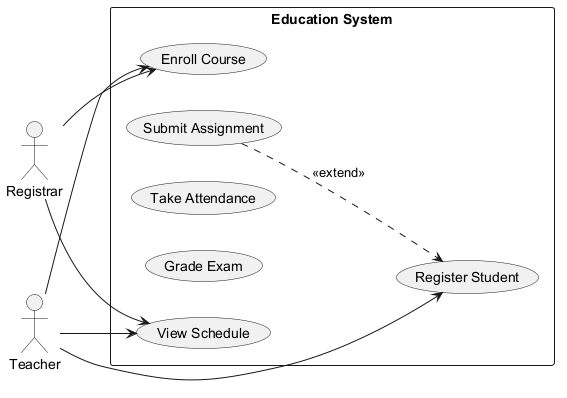

The diagram above was rendered by PlantUML. Its source (embedded in the PNG):
@startuml
skinparam monochrome true
left to right direction
actor "Registrar" as R
actor "Teacher" as T
rectangle "Education System" {
  usecase "Enroll Course" as UC_EnrollCourse
  usecase "Submit Assignment" as UC_SubmitAssignment
  usecase "Take Attendance" as UC_TakeAttendance
  usecase "Grade Exam" as UC_GradeExam
  usecase "Register Student" as UC_RegisterStudent
  usecase "View Schedule" as UC_ViewSchedule
}
R --> UC_EnrollCourse
R --> UC_ViewSchedule
T --> UC_RegisterStudent
T --> UC_ViewSchedule
T --> UC_EnrollCourse
UC_SubmitAssignment ..> UC_RegisterStudent : <<extend>>
@enduml